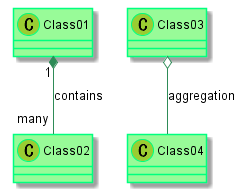

The diagram above was rendered by PlantUML. Its source (embedded in the PNG):
@startuml class.16_skin1
skinparam class { 
BackgroundColor PaleGreen 
ArrowColor SeaGreen 
BorderColor SpringGreen 
} 
skinparam stereotypeCBackgroundColor YellowGreen
Class01 "1" *-- "many" Class02 : contains
Class03 o-- Class04 : aggregation
@enduml